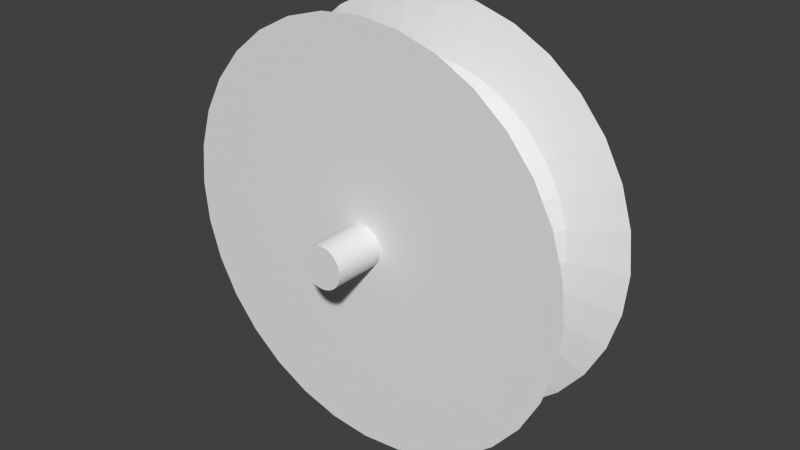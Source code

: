 # Source: pulley_forwarder_w_axis.blend  (saved by Blender 2.60.0; exported with 4.5.12 LTS)
import bpy
from mathutils import Matrix  # noqa: F401  (used for matrix-valued properties, if any)

bpy.ops.wm.read_factory_settings(use_empty=True)
scene = bpy.context.scene
scene.name = 'Scene'

# ---- collections
col_collection_1 = bpy.data.collections.new('Collection 1'); scene.collection.children.link(col_collection_1)

# ---- world
world_world = bpy.data.worlds.new('World'); scene.world = world_world
world_world.color = (0.05088, 0.05088, 0.05088)
world_world.use_sun_shadow = False
world_world.sun_shadow_jitter_overblur = 0.0
world_world.cycles.sampling_method = 'MANUAL'
world_world.cycles.sample_map_resolution = 256

# ---- meshes
me_cylinder = bpy.data.meshes.new('Cylinder')
me_cylinder.from_pydata([(0.0, 0.0, -0.5), (0.0, 0.1, -0.5), (0.01951, 0.09808, -0.5), (0.0, 0.0, 0.5), (0.01951, 0.09808, 0.5), (1.605e-07, 0.1, 0.5), (0.03827, 0.09239, -0.5), (0.03827, 0.09239, 0.5), (0.05556, 0.08315, -0.5), (0.05556, 0.08315, 0.5), (0.07071, 0.07071, -0.5), (0.07071, 0.07071, 0.5), (0.08315, 0.05556, -0.5), (0.08315, 0.05556, 0.5), (0.09239, 0.03827, -0.5), (0.09239, 0.03827, 0.5), (0.09808, 0.01951, -0.5), (0.09808, 0.01951, 0.5), (0.1, 7.55e-09, -0.5), (0.1, -2.245e-07, 0.5), (0.09808, -0.01951, -0.5), (0.09808, -0.01951, 0.5), (0.09239, -0.03827, -0.5), (0.09239, -0.03827, 0.5), (0.08315, -0.05556, -0.5), (0.08315, -0.05556, 0.5), (0.07071, -0.07071, -0.5), (0.07071, -0.07071, 0.5), (0.05556, -0.08315, -0.5), (0.05556, -0.08315, 0.5), (0.03827, -0.09239, -0.5), (0.03827, -0.09239, 0.5), (0.01951, -0.09808, -0.5), (0.01951, -0.09808, 0.5), (-3.258e-08, -0.1, -0.5), (9.298e-08, -0.1, 0.5), (-0.01951, -0.09808, -0.5), (-0.01951, -0.09808, 0.5), (-0.03827, -0.09239, -0.5), (-0.03827, -0.09239, 0.5), (-0.05556, -0.08315, -0.5), (-0.05556, -0.08315, 0.5), (-0.07071, -0.07071, -0.5), (-0.07071, -0.07071, 0.5), (-0.08315, -0.05556, -0.5), (-0.08315, -0.05556, 0.5), (-0.09239, -0.03827, -0.5), (-0.09239, -0.03827, 0.5), (-0.09808, -0.01951, -0.5), (-0.09808, -0.01951, 0.5), (-0.1, 9.656e-08, -0.5), (-0.1, -4.105e-07, 0.5), (-0.09808, 0.01951, -0.5), (-0.09808, 0.01951, 0.5), (-0.09239, 0.03827, -0.5), (-0.09239, 0.03827, 0.5), (-0.08315, 0.05556, -0.5), (-0.08315, 0.05556, 0.5), (-0.07071, 0.07071, -0.5), (-0.07071, 0.07071, 0.5), (-0.05556, 0.08315, -0.5), (-0.05556, 0.08315, 0.5), (-0.03827, 0.09239, -0.5), (-0.03827, 0.09239, 0.5), (-0.01951, 0.09808, -0.5), (-0.01951, 0.09808, 0.5), (6.159e-08, -0.1, 0.25), (9.298e-08, -0.1, 0.25), (-0.01951, -0.09808, 0.25), (-0.01951, -0.09808, 0.25), (-0.03827, -0.09239, 0.25), (-0.03827, -0.09239, 0.25), (-0.05556, -0.08315, 0.25), (-0.05556, -0.08315, 0.25), (-0.07071, -0.07071, 0.25), (-0.07071, -0.07071, 0.25), (-0.08315, -0.05556, 0.25), (-0.08315, -0.05556, 0.25), (-0.09239, -0.03827, 0.25), (-0.09239, -0.03827, 0.25), (-0.09808, -0.01951, 0.25), (-0.09808, -0.01951, 0.25), (-0.1, -2.837e-07, 0.25), (-0.1, -4.105e-07, 0.25), (-0.09808, 0.01951, 0.25), (-0.09808, 0.01951, 0.25), (-0.09239, 0.03827, 0.25), (-0.09239, 0.03827, 0.25), (-0.08315, 0.05556, 0.25), (-0.08315, 0.05556, 0.25), (-0.07071, 0.07071, 0.25), (-0.07071, 0.07071, 0.25), (-0.05556, 0.08315, 0.25), (-0.05556, 0.08315, 0.25), (-0.03827, 0.09239, 0.25), (-0.03827, 0.09239, 0.25), (0.01951, 0.09808, 0.25), (1.605e-06, 1.0, 0.25), (1.605e-07, 0.1, 0.25), (0.07071, 0.07071, 0.25), (0.5556, 0.8315, 0.25), (0.05556, 0.08315, 0.25), (0.09808, 0.01951, 0.25), (0.9239, 0.3827, 0.25), (0.09239, 0.03827, 0.25), (0.09239, -0.03827, 0.25), (0.9808, -0.1951, 0.25), (0.09808, -0.01951, 0.25), (4.013e-08, 0.1, -0.25), (0.0, 0.1, -0.25), (0.0, 1.0, -0.25), (0.05556, 0.08315, -0.25), (0.05556, 0.08315, -0.25), (0.5556, 0.8315, -0.25), (0.03827, 0.09239, 0.25), (0.03827, 0.09239, 0.25), (0.3827, 0.9239, 0.25), (0.09239, 0.03827, -0.25), (0.09239, 0.03827, -0.25), (0.9239, 0.3827, -0.25), (0.08315, 0.05556, 0.25), (0.08315, 0.05556, 0.25), (0.8315, 0.5556, 0.25), (0.09808, -0.01951, -0.25), (0.09808, -0.01951, -0.25), (0.9808, -0.1951, -0.25), (0.1, -1.665e-07, 0.25), (0.1, -2.245e-07, 0.25), (1.0, -2.245e-06, 0.25), (0.07071, -0.07071, -0.25), (0.07071, -0.07071, -0.25), (0.7071, -0.7071, -0.25), (0.07071, -0.07071, 0.25), (0.05935, -0.08004, 0.25), (0.08315, -0.05556, 0.25), (0.08315, -0.05556, 0.25), (0.8315, -0.5556, 0.25), (-0.01951, 0.09808, 0.25), (-0.1951, 0.9808, 0.25), (-0.01951, 0.09808, 0.25), (1.07e-07, 0.1, 0.25), (1.204e-07, 0.1, 0.25), (-0.004877, 0.09952, 0.25), (-0.006503, 0.09936, 0.25), (-0.006503, 0.09936, 0.25), (0.01951, 0.09808, -0.25), (0.07071, 0.07071, -0.25), (0.09808, 0.01951, -0.25), (0.09239, -0.03827, -0.25), (0.05556, -0.08315, -0.25), (0.3827, -0.9239, -0.25), (0.01951, -0.09808, -0.25), (0.03827, -0.09239, -0.25), (0.1951, -0.9808, -0.25), (-1.192e-09, -0.1, -0.25), (0.01951, -0.09808, -0.25), (-3.258e-07, -1.0, -0.25), (-0.01951, -0.09808, -0.25), (-3.258e-08, -0.1, -0.25), (-0.1951, -0.9808, -0.25), (-0.03827, -0.09239, -0.25), (-0.01951, -0.09808, -0.25), (-0.3827, -0.9239, -0.25), (-0.05556, -0.08315, -0.25), (-0.03827, -0.09239, -0.25), (-0.5556, -0.8315, -0.25), (-0.07071, -0.07071, -0.25), (-0.05556, -0.08315, -0.25), (-0.7071, -0.7071, -0.25), (-0.08315, -0.05556, -0.25), (-0.07071, -0.07071, -0.25), (-0.8315, -0.5556, -0.25), (-0.09239, -0.03827, -0.25), (-0.08315, -0.05556, -0.25), (-0.9239, -0.3827, -0.25), (-0.09808, -0.01951, -0.25), (-0.09239, -0.03827, -0.25), (-0.9808, -0.1951, -0.25), (-0.1, -3.02e-08, -0.25), (-0.09808, -0.01951, -0.25), (-1.0, 9.656e-07, -0.25), (-0.09808, 0.01951, -0.25), (-0.1, 9.656e-08, -0.25), (-0.9808, 0.1951, -0.25), (-0.09239, 0.03827, -0.25), (-0.09808, 0.01951, -0.25), (-0.9239, 0.3827, -0.25), (-0.08315, 0.05556, -0.25), (-0.09239, 0.03827, -0.25), (-0.8315, 0.5556, -0.25), (-0.07071, 0.07071, -0.25), (-0.08315, 0.05556, -0.25), (-0.7071, 0.7071, -0.25), (-0.05556, 0.08315, -0.25), (-0.07071, 0.07071, -0.25), (-0.5556, 0.8315, -0.25), (-0.03827, 0.09239, -0.25), (-0.05556, 0.08315, -0.25), (-0.3827, 0.9239, -0.25), (-0.01951, 0.09808, -0.25), (-0.03827, 0.09239, -0.25), (0.03827, 0.09239, -0.25), (0.03827, 0.09239, -0.25), (0.01951, 0.09808, -0.25), (0.3827, 0.9239, -0.25), (0.05556, 0.08315, 0.25), (0.08315, 0.05556, -0.25), (0.08315, 0.05556, -0.25), (0.07071, 0.07071, -0.25), (0.8315, 0.5556, -0.25), (0.09239, 0.03827, 0.25), (0.1, -5.047e-08, -0.25), (0.1, 7.55e-09, -0.25), (0.09808, 0.01951, -0.25), (1.0, 7.55e-08, -0.25), (0.09808, -0.01951, 0.25), (0.08315, -0.05556, -0.25), (0.08315, -0.05556, -0.25), (0.09239, -0.03827, -0.25), (0.8315, -0.5556, -0.25), (0.07071, -0.07071, 0.25), (0.1951, -0.9808, 0.25), (0.03827, -0.09239, 0.25), (0.01951, -0.09808, 0.25), (0.01951, 0.09808, 0.25), (0.07071, 0.07071, 0.25), (0.09808, 0.01951, 0.25), (0.09239, -0.03827, 0.25), (9.298e-07, -1.0, 0.25), (0.01951, -0.09808, 0.25), (-0.1951, -0.9808, 0.25), (-0.3827, -0.9239, 0.25), (-0.5556, -0.8315, 0.25), (-0.7071, -0.7071, 0.25), (-0.8315, -0.5556, 0.25), (-0.9239, -0.3827, 0.25), (-0.9808, -0.1951, 0.25), (-1.0, -4.105e-06, 0.25), (-0.9808, 0.1951, 0.25), (-0.9239, 0.3827, 0.25), (-0.8315, 0.5556, 0.25), (-0.7071, 0.7071, 0.25), (-0.5556, 0.8315, 0.25), (-0.3827, 0.9239, 0.25), (1.523e-07, 0.7416, -0.179), (0.1447, 0.7274, -0.179), (0.1951, 0.9808, -0.25), (3.288e-07, 0.648, -0.108), (0.1264, 0.6355, -0.108), (0.2838, 0.6851, -0.179), (0.248, 0.5987, -0.108), (0.412, 0.6166, -0.179), (0.36, 0.5388, -0.108), (0.5244, 0.5244, -0.179), (0.7071, 0.7071, -0.25), (0.4582, 0.4582, -0.108), (0.6166, 0.412, -0.179), (0.5388, 0.36, -0.108), (0.6851, 0.2838, -0.179), (0.5987, 0.248, -0.108), (0.7274, 0.1447, -0.179), (0.9808, 0.1951, -0.25), (0.6355, 0.1264, -0.108), (0.7416, -2.998e-07, -0.179), (0.648, -7.202e-07, -0.108), (0.7274, -0.1447, -0.179), (0.6355, -0.1264, -0.108), (0.6851, -0.2838, -0.179), (0.9239, -0.3827, -0.25), (0.5987, -0.248, -0.108), (0.6166, -0.412, -0.179), (0.5388, -0.36, -0.108), (0.5244, -0.5244, -0.179), (0.4582, -0.4582, -0.108), (0.412, -0.6166, -0.179), (0.5556, -0.8315, -0.25), (0.36, -0.5388, -0.108), (0.2838, -0.6851, -0.179), (0.248, -0.5987, -0.108), (0.1447, -0.7274, -0.179), (0.1264, -0.6355, -0.108), (-1.234e-07, -0.7416, -0.179), (4.215e-08, -0.648, -0.108), (-0.1447, -0.7274, -0.179), (-0.1264, -0.6355, -0.108), (-0.2838, -0.6851, -0.179), (-0.248, -0.5987, -0.108), (-0.412, -0.6166, -0.179), (-0.36, -0.5388, -0.108), (-0.5244, -0.5244, -0.179), (-0.4582, -0.4582, -0.108), (-0.6166, -0.412, -0.179), (-0.5388, -0.36, -0.108), (-0.6851, -0.2838, -0.179), (-0.5987, -0.248, -0.108), (-0.7274, -0.1447, -0.179), (-0.6355, -0.1264, -0.108), (-0.7416, 9.302e-08, -0.179), (-0.648, -7.374e-07, -0.108), (-0.7274, 0.1447, -0.179), (-0.6355, 0.1264, -0.108), (-0.6851, 0.2838, -0.179), (-0.5987, 0.248, -0.108), (-0.6166, 0.412, -0.179), (-0.5388, 0.36, -0.108), (-0.5244, 0.5244, -0.179), (-0.4582, 0.4582, -0.108), (-0.412, 0.6166, -0.179), (-0.36, 0.5388, -0.108), (-0.2838, 0.6851, -0.179), (-0.248, 0.5987, -0.108), (-0.1447, 0.7274, -0.179), (-0.1951, 0.9808, -0.25), (-0.1264, 0.6355, -0.108), (4.742e-07, 0.6156, 1.899e-08), (0.1201, 0.6038, 1.899e-08), (6.756e-07, 0.648, 0.108), (0.1264, 0.6355, 0.108), (0.2356, 0.5687, 1.899e-08), (0.248, 0.5987, 0.108), (0.342, 0.5119, 1.899e-08), (0.36, 0.5388, 0.108), (0.4353, 0.4353, 1.899e-08), (0.4582, 0.4582, 0.108), (0.5119, 0.342, 1.899e-08), (0.5388, 0.36, 0.108), (0.5687, 0.2356, 1.899e-08), (0.5987, 0.248, 0.108), (0.6038, 0.1201, 1.899e-08), (0.6355, 0.1264, 0.108), (0.6156, -9.597e-07, 1.899e-08), (0.648, -1.221e-06, 0.108), (0.6038, -0.1201, 1.899e-08), (0.6355, -0.1264, 0.108), (0.5687, -0.2356, 1.899e-08), (0.5987, -0.248, 0.108), (0.5119, -0.342, 1.899e-08), (0.5388, -0.36, 0.108), (0.4353, -0.4353, 1.899e-08), (0.4582, -0.4582, 0.108), (0.342, -0.5119, 1.899e-08), (0.36, -0.5388, 0.108), (0.2356, -0.5687, 1.899e-08), (0.248, -0.5987, 0.108), (0.1201, -0.6038, 1.899e-08), (0.1264, -0.6355, 0.108), (1.66e-07, -0.6156, 1.899e-08), (3.134e-07, -0.648, 0.108), (-0.1201, -0.6038, 1.899e-08), (-0.1264, -0.6355, 0.108), (-0.2356, -0.5687, 1.899e-08), (-0.248, -0.5987, 0.108), (-0.342, -0.5119, 1.899e-08), (-0.36, -0.5388, 0.108), (-0.4353, -0.4353, 1.899e-08), (-0.4582, -0.4582, 0.108), (-0.5119, -0.342, 1.899e-08), (-0.5388, -0.36, 0.108), (-0.5687, -0.2356, 1.899e-08), (-0.5987, -0.248, 0.108), (-0.6038, -0.1201, 1.899e-08), (-0.6355, -0.1264, 0.108), (-0.6156, -1.258e-06, 1.899e-08), (-0.648, -1.833e-06, 0.108), (-0.6038, 0.1201, 1.899e-08), (-0.6355, 0.1264, 0.108), (-0.5687, 0.2356, 1.899e-08), (-0.5987, 0.248, 0.108), (-0.5119, 0.342, 1.899e-08), (-0.5388, 0.36, 0.108), (-0.4353, 0.4353, 1.899e-08), (-0.4582, 0.4582, 0.108), (-0.342, 0.5119, 1.899e-08), (-0.36, 0.5388, 0.108), (-0.2356, 0.5687, 1.899e-08), (-0.248, 0.5987, 0.108), (-0.1201, 0.6038, 1.899e-08), (-0.1264, 0.6355, 0.108), (1.014e-06, 0.7416, 0.179), (0.1447, 0.7273, 0.179), (0.1951, 0.9808, 0.25), (0.2838, 0.6851, 0.179), (0.412, 0.6166, 0.179), (0.5244, 0.5244, 0.179), (0.7071, 0.7071, 0.25), (0.6166, 0.412, 0.179), (0.6851, 0.2838, 0.179), (0.7274, 0.1447, 0.179), (0.9808, 0.1951, 0.25), (0.7416, -1.699e-06, 0.179), (0.7274, -0.1447, 0.179), (0.6851, -0.2838, 0.179), (0.9239, -0.3827, 0.25), (0.6166, -0.412, 0.179), (0.5244, -0.5244, 0.179), (0.7071, -0.7071, 0.25), (0.412, -0.6166, 0.179), (0.5556, -0.8315, 0.25), (0.2838, -0.6851, 0.179), (0.3827, -0.9239, 0.25), (0.1447, -0.7274, 0.179), (5.467e-07, -0.7416, 0.179), (-0.1447, -0.7274, 0.179), (-0.2838, -0.6851, 0.179), (-0.412, -0.6166, 0.179), (-0.5244, -0.5244, 0.179), (-0.6166, -0.412, 0.179), (-0.6851, -0.2838, 0.179), (-0.7273, -0.1447, 0.179), (-0.7416, -2.811e-06, 0.179), (-0.7274, 0.1447, 0.179), (-0.6852, 0.2838, 0.179), (-0.6166, 0.412, 0.179), (-0.5244, 0.5244, 0.179), (-0.412, 0.6166, 0.179), (-0.2838, 0.6851, 0.179), (-0.1447, 0.7273, 0.179), (0.05556, -0.08315, -0.25), (0.05556, -0.08315, 0.25), (0.05556, -0.08315, 0.25), (0.03827, -0.09239, 0.25), (-0.01951, 0.09808, -0.25), (0.05556, -0.08315, 0.25), (0.03827, -0.09239, -0.25)], [], [(0, 1, 2), (3, 4, 5), (0, 2, 6), (3, 7, 4), (0, 6, 8), (3, 9, 7), (0, 8, 10), (3, 11, 9), (0, 10, 12), (3, 13, 11), (0, 12, 14), (3, 15, 13), (0, 14, 16), (3, 17, 15), (0, 16, 18), (3, 19, 17), (0, 18, 20), (3, 21, 19), (0, 20, 22), (3, 23, 21), (0, 22, 24), (3, 25, 23), (0, 24, 26), (3, 27, 25), (0, 26, 28), (3, 29, 27), (0, 28, 30), (3, 31, 29), (0, 30, 32), (3, 33, 31), (0, 32, 34), (3, 35, 33), (0, 34, 36), (3, 37, 35), (0, 36, 38), (3, 39, 37), (0, 38, 40), (3, 41, 39), (0, 40, 42), (3, 43, 41), (0, 42, 44), (3, 45, 43), (0, 44, 46), (3, 47, 45), (0, 46, 48), (3, 49, 47), (0, 48, 50), (3, 51, 49), (0, 50, 52), (3, 53, 51), (0, 52, 54), (3, 55, 53), (0, 54, 56), (3, 57, 55), (0, 56, 58), (3, 59, 57), (0, 58, 60), (3, 61, 59), (0, 60, 62), (3, 63, 61), (0, 62, 64), (3, 65, 63), (1, 0, 64), (3, 5, 65), (66, 67, 35), (68, 69, 37), (70, 71, 39), (72, 73, 41), (74, 75, 43), (76, 77, 45), (78, 79, 47), (80, 81, 49), (82, 83, 51), (84, 85, 53), (86, 87, 55), (88, 89, 57), (90, 91, 59), (92, 93, 61), (94, 95, 63), (96, 97, 98), (99, 100, 101), (102, 103, 104), (105, 106, 107), (108, 109, 110), (111, 112, 113), (114, 115, 116), (117, 118, 119), (120, 121, 122), (123, 124, 125), (126, 127, 128), (129, 130, 131), (132, 29, 133), (134, 135, 136), (137, 138, 139), (139, 65, 137), (140, 141, 138), (142, 140, 138), (140, 5, 141), (143, 142, 138), (143, 144, 5), (108, 145, 1), (111, 146, 8), (117, 147, 14), (123, 148, 20), (129, 149, 26), (150, 151, 152), (30, 151, 32), (153, 154, 155), (32, 154, 34), (156, 157, 158), (34, 157, 36), (159, 160, 161), (36, 160, 38), (162, 163, 164), (38, 163, 40), (165, 166, 167), (40, 166, 42), (168, 169, 170), (42, 169, 44), (171, 172, 173), (44, 172, 46), (174, 175, 176), (46, 175, 48), (177, 178, 179), (48, 178, 50), (180, 181, 182), (50, 181, 52), (183, 184, 185), (52, 184, 54), (186, 187, 188), (54, 187, 56), (189, 190, 191), (56, 190, 58), (192, 193, 194), (58, 193, 60), (195, 196, 197), (60, 196, 62), (198, 199, 200), (62, 199, 64), (112, 201, 113), (6, 201, 8), (202, 203, 204), (116, 115, 205), (205, 115, 9), (118, 206, 119), (12, 206, 14), (207, 208, 209), (122, 121, 210), (210, 121, 15), (124, 211, 125), (18, 211, 20), (212, 213, 214), (213, 212, 16), (128, 127, 215), (215, 127, 21), (130, 216, 131), (24, 216, 26), (217, 218, 219), (218, 217, 22), (136, 135, 220), (220, 135, 27), (221, 222, 223), (33, 222, 31), (4, 96, 5), (203, 202, 2), (11, 99, 101), (7, 114, 224), (208, 207, 10), (17, 102, 104), (13, 120, 225), (23, 105, 107), (19, 126, 226), (25, 134, 227), (228, 229, 67), (230, 66, 69), (231, 68, 71), (232, 70, 73), (233, 72, 75), (234, 74, 77), (235, 76, 79), (236, 78, 81), (237, 80, 83), (238, 82, 85), (239, 84, 87), (240, 86, 89), (241, 88, 91), (242, 90, 93), (94, 139, 138), (243, 92, 95), (110, 244, 245, 246), (244, 247, 248, 245), (246, 245, 249, 204), (245, 248, 250, 249), (204, 249, 251, 113), (249, 250, 252, 251), (113, 251, 253, 254), (251, 252, 255, 253), (254, 253, 256, 209), (253, 255, 257, 256), (209, 256, 258, 119), (256, 257, 259, 258), (119, 258, 260, 261), (258, 259, 262, 260), (261, 260, 263, 214), (260, 262, 264, 263), (214, 263, 265, 125), (263, 264, 266, 265), (125, 265, 267, 268), (265, 266, 269, 267), (268, 267, 270, 219), (267, 269, 271, 270), (219, 270, 272, 131), (270, 271, 273, 272), (131, 272, 274, 275), (272, 273, 276, 274), (275, 274, 277, 150), (274, 276, 278, 277), (150, 277, 279, 153), (277, 278, 280, 279), (153, 279, 281, 156), (279, 280, 282, 281), (156, 281, 283, 159), (281, 282, 284, 283), (159, 283, 285, 162), (283, 284, 286, 285), (162, 285, 287, 165), (285, 286, 288, 287), (165, 287, 289, 168), (287, 288, 290, 289), (168, 289, 291, 171), (289, 290, 292, 291), (171, 291, 293, 174), (291, 292, 294, 293), (174, 293, 295, 177), (293, 294, 296, 295), (177, 295, 297, 180), (295, 296, 298, 297), (180, 297, 299, 183), (297, 298, 300, 299), (183, 299, 301, 186), (299, 300, 302, 301), (186, 301, 303, 189), (301, 302, 304, 303), (189, 303, 305, 192), (303, 304, 306, 305), (192, 305, 307, 195), (305, 306, 308, 307), (195, 307, 309, 198), (307, 308, 310, 309), (198, 309, 311, 312), (309, 310, 313, 311), (247, 244, 311, 313), (244, 110, 312, 311), (247, 314, 315, 248), (314, 316, 317, 315), (248, 315, 318, 250), (315, 317, 319, 318), (250, 318, 320, 252), (318, 319, 321, 320), (252, 320, 322, 255), (320, 321, 323, 322), (255, 322, 324, 257), (322, 323, 325, 324), (257, 324, 326, 259), (324, 325, 327, 326), (259, 326, 328, 262), (326, 327, 329, 328), (262, 328, 330, 264), (328, 329, 331, 330), (264, 330, 332, 266), (330, 331, 333, 332), (266, 332, 334, 269), (332, 333, 335, 334), (269, 334, 336, 271), (334, 335, 337, 336), (271, 336, 338, 273), (336, 337, 339, 338), (273, 338, 340, 276), (338, 339, 341, 340), (276, 340, 342, 278), (340, 341, 343, 342), (278, 342, 344, 280), (342, 343, 345, 344), (280, 344, 346, 282), (344, 345, 347, 346), (282, 346, 348, 284), (346, 347, 349, 348), (284, 348, 350, 286), (348, 349, 351, 350), (286, 350, 352, 288), (350, 351, 353, 352), (288, 352, 354, 290), (352, 353, 355, 354), (290, 354, 356, 292), (354, 355, 357, 356), (292, 356, 358, 294), (356, 357, 359, 358), (294, 358, 360, 296), (358, 359, 361, 360), (296, 360, 362, 298), (360, 361, 363, 362), (298, 362, 364, 300), (362, 363, 365, 364), (300, 364, 366, 302), (364, 365, 367, 366), (302, 366, 368, 304), (366, 367, 369, 368), (304, 368, 370, 306), (368, 369, 371, 370), (306, 370, 372, 308), (370, 371, 373, 372), (308, 372, 374, 310), (372, 373, 375, 374), (310, 374, 376, 313), (374, 375, 377, 376), (316, 314, 376, 377), (314, 247, 313, 376), (316, 378, 379, 317), (378, 97, 380, 379), (317, 379, 381, 319), (379, 380, 116, 381), (319, 381, 382, 321), (381, 116, 100, 382), (321, 382, 383, 323), (382, 100, 384, 383), (323, 383, 385, 325), (383, 384, 122, 385), (325, 385, 386, 327), (385, 122, 103, 386), (327, 386, 387, 329), (386, 103, 388, 387), (329, 387, 389, 331), (387, 388, 128, 389), (331, 389, 390, 333), (389, 128, 106, 390), (333, 390, 391, 335), (390, 106, 392, 391), (335, 391, 393, 337), (391, 392, 136, 393), (337, 393, 394, 339), (393, 136, 395, 394), (339, 394, 396, 341), (394, 395, 397, 396), (341, 396, 398, 343), (396, 397, 399, 398), (343, 398, 400, 345), (398, 399, 221, 400), (345, 400, 401, 347), (400, 221, 228, 401), (347, 401, 402, 349), (401, 228, 230, 402), (349, 402, 403, 351), (402, 230, 231, 403), (351, 403, 404, 353), (403, 231, 232, 404), (353, 404, 405, 355), (404, 232, 233, 405), (355, 405, 406, 357), (405, 233, 234, 406), (357, 406, 407, 359), (406, 234, 235, 407), (359, 407, 408, 361), (407, 235, 236, 408), (361, 408, 409, 363), (408, 236, 237, 409), (363, 409, 410, 365), (409, 237, 238, 410), (365, 410, 411, 367), (410, 238, 239, 411), (367, 411, 412, 369), (411, 239, 240, 412), (369, 412, 413, 371), (412, 240, 241, 413), (371, 413, 414, 373), (413, 241, 242, 414), (373, 414, 415, 375), (414, 242, 243, 415), (375, 415, 416, 377), (415, 243, 138, 416), (97, 378, 416, 138), (378, 316, 377, 416), (145, 246, 204, 203), (96, 224, 380, 97), (224, 114, 116, 380), (224, 96, 4, 7), (201, 202, 204, 113), (202, 201, 6, 2), (205, 9, 11, 101), (146, 254, 209, 208), (99, 225, 384, 100), (225, 120, 122, 384), (225, 99, 11, 13), (206, 207, 209, 119), (207, 206, 12, 10), (210, 15, 17, 104), (147, 261, 214, 213), (102, 226, 388, 103), (226, 126, 128, 388), (226, 102, 17, 19), (211, 212, 214, 125), (212, 211, 18, 16), (215, 21, 23, 107), (148, 268, 219, 218), (105, 227, 392, 106), (227, 134, 136, 392), (227, 105, 23, 25), (216, 217, 219, 131), (217, 216, 24, 22), (220, 27, 29, 132), (149, 275, 150, 417), (418, 419, 397, 395), (419, 420, 399, 397), (419, 418, 29, 31), (222, 221, 399, 420), (420, 419, 31, 222), (229, 228, 221, 223), (223, 222, 33, 229), (229, 33, 35, 67), (66, 230, 228, 67), (66, 35, 37, 69), (68, 231, 230, 69), (68, 37, 39, 71), (70, 232, 231, 71), (70, 39, 41, 73), (72, 233, 232, 73), (72, 41, 43, 75), (74, 234, 233, 75), (74, 43, 45, 77), (76, 235, 234, 77), (76, 45, 47, 79), (78, 236, 235, 79), (78, 47, 49, 81), (80, 237, 236, 81), (80, 49, 51, 83), (82, 238, 237, 83), (82, 51, 53, 85), (84, 239, 238, 85), (84, 53, 55, 87), (86, 240, 239, 87), (86, 55, 57, 89), (88, 241, 240, 89), (88, 57, 59, 91), (90, 242, 241, 91), (90, 59, 61, 93), (92, 243, 242, 93), (92, 61, 63, 95), (94, 138, 243, 95), (94, 63, 65, 139), (141, 98, 97, 138), (98, 141, 5, 96), (145, 203, 2, 1), (205, 101, 100, 116), (146, 208, 10, 8), (210, 104, 103, 122), (147, 213, 16, 14), (215, 107, 106, 128), (148, 218, 22, 20), (220, 132, 395, 136), (151, 150, 153, 155), (155, 154, 32, 151), (154, 153, 156, 158), (158, 157, 34, 154), (157, 156, 159, 161), (161, 160, 36, 157), (160, 159, 162, 164), (164, 163, 38, 160), (163, 162, 165, 167), (167, 166, 40, 163), (166, 165, 168, 170), (170, 169, 42, 166), (169, 168, 171, 173), (173, 172, 44, 169), (172, 171, 174, 176), (176, 175, 46, 172), (175, 174, 177, 179), (179, 178, 48, 175), (178, 177, 180, 182), (182, 181, 50, 178), (181, 180, 183, 185), (185, 184, 52, 181), (184, 183, 186, 188), (188, 187, 54, 184), (187, 186, 189, 191), (191, 190, 56, 187), (190, 189, 192, 194), (194, 193, 58, 190), (193, 192, 195, 197), (197, 196, 60, 193), (196, 195, 198, 200), (200, 199, 62, 196), (199, 198, 312, 421), (421, 109, 64, 199), (109, 108, 1, 64), (112, 111, 8, 201), (115, 114, 7, 9), (118, 117, 14, 206), (121, 120, 13, 15), (124, 123, 20, 211), (127, 126, 19, 21), (130, 129, 26, 216), (422, 133, 29, 418), (133, 418, 395, 132), (135, 134, 25, 27), (149, 417, 28, 26), (150, 152, 423, 417), (152, 151, 30, 423), (141, 140, 144, 139), (144, 143, 138, 137), (144, 137, 65, 5), (142, 143, 5, 140), (140, 142, 143, 144), (145, 108, 110, 246), (146, 111, 113, 254), (147, 117, 119, 261), (148, 123, 125, 268), (149, 129, 131, 275), (109, 421, 312, 110), (28, 417, 423, 30)])
me_cylinder.materials.append(None)
me_cylinder.use_remesh_preserve_volume = False
me_cylinder.use_remesh_preserve_attributes = False
me_cylinder.use_mirror_vertex_groups = False
me_cylinder.update()

# ---- objects
ob_reel = bpy.data.objects.new('reel', me_cylinder)

# ---- transforms, parenting, visibility, modifiers, constraints
ob_reel.location = (0.0, 0.0, 0.0)
ob_reel.rotation_euler = (1.571, -0.0, 0.0)
ob_reel.lineart.crease_threshold = 0.0

# ---- collection membership
col_collection_1.objects.link(ob_reel)

# ---- scene / render settings (as saved in the file)
scene.frame_start = 1; scene.frame_end = 250; scene.frame_set(1)
scene.render.engine = 'BLENDER_EEVEE_NEXT'
scene.render.image_settings.color_mode = 'RGB'
scene.render.image_settings.compression = 90
scene.render.resolution_percentage = 50
scene.render.dither_intensity = 0.0
scene.render.bake_margin = 2
scene.render.bake_bias = 0.0
scene.cycles.use_denoising = False
scene.cycles.samples = 10
scene.cycles.sampling_pattern = 'TABULATED_SOBOL'
scene.cycles.light_sampling_threshold = 0.0
scene.cycles.use_adaptive_sampling = False
scene.cycles.use_light_tree = False
scene.cycles.blur_glossy = 0.0
scene.cycles.volume_bounces = 1
scene.cycles.pixel_filter_type = 'GAUSSIAN'
scene.cycles.sample_clamp_indirect = 0.0
scene.view_settings.view_transform = 'Standard'
bpy.context.view_layer.update()

# ---- added for rendering (the .blend has no active camera and no usable light): camera, sun
cam_auto = bpy.data.cameras.new('AutoCamera')
cam_auto.lens = 50.0
cam_auto.sensor_width = 36.0
cam_auto.clip_end = 1000.0
ob_auto_camera = bpy.data.objects.new('AutoCamera', cam_auto)
scene.collection.objects.link(ob_auto_camera)
ob_auto_camera.location = (2.77567, -3.33081, 2.22054)
ob_auto_camera.rotation_euler = (1.09748, -7.21219e-08, 0.694738)
scene.camera = ob_auto_camera
light_auto_sun = bpy.data.lights.new('AutoSun', 'SUN')
light_auto_sun.energy = 3.0
light_auto_sun.angle = 0.0523599
ob_auto_sun = bpy.data.objects.new('AutoSun', light_auto_sun)
scene.collection.objects.link(ob_auto_sun)
ob_auto_sun.rotation_euler = (0.872665, 0.174533, 0.523599)
bpy.context.view_layer.update()
